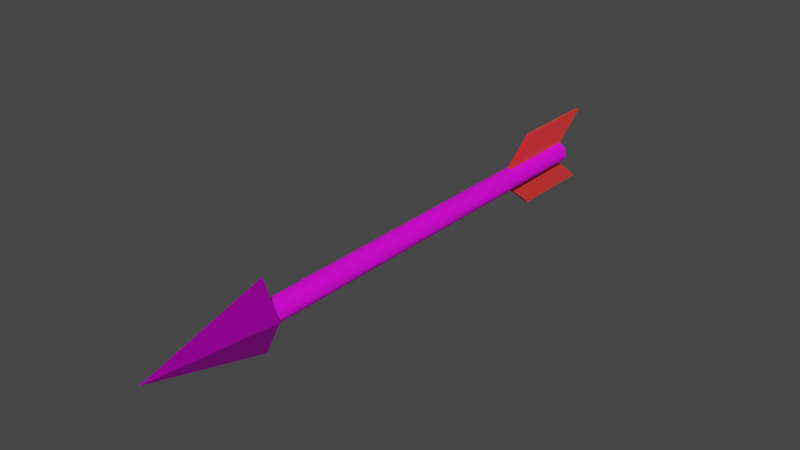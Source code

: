 # Source: Arrow_v3_Textured.blend  (saved by Blender 2.93.21; exported with 4.5.12 LTS)
import bpy
from mathutils import Matrix  # noqa: F401  (used for matrix-valued properties, if any)

bpy.ops.wm.read_factory_settings(use_empty=True)
scene = bpy.context.scene
scene.name = 'Scene'

# ---- collections
col_collection = bpy.data.collections.new('Collection'); scene.collection.children.link(col_collection)

# ---- images (referenced by path relative to the original .blend; pixels are not part of the script)
import os
ASSET_DIR = os.environ.get("B2B_ASSET_DIR", "")  # directory of the original .blend (textures are referenced by path, not embedded)
HERE = os.path.dirname(os.path.abspath(__file__))  # packed textures are extracted next to this script under _unpacked/

def load_image(name, relpath, width, height, colorspace="sRGB"):
    """Load a texture the original file referenced (path relative to the .blend, or extracted next to this script)."""
    p = next((c for c in (os.path.join(HERE, relpath), os.path.join(ASSET_DIR, relpath)) if relpath and os.path.exists(c)), "")
    if p:
        img = bpy.data.images.load(p, check_existing=True)
        img.name = name
    else:  # same state as the original file: an image datablock whose file is absent (Cycles renders it pink)
        img = bpy.data.images.new(name, width, height)
        img.source = "FILE"
        img.filepath = "//" + (relpath or name)
    img.colorspace_settings.name = colorspace
    return img
img_wood_test_2_png_001 = load_image('wood_test_2.png.001', 'wood_test_2.png', 1024, 1024, 'sRGB')
img_metal_test_png_001 = load_image('metal_test.png.001', 'metal_test.png', 1024, 1024, 'sRGB')

# ---- materials (node trees are filled in below, after node groups)
mat_wood = bpy.data.materials.new('Wood')
mat_wood.use_backface_culling = True
mat_wood.use_transparent_shadow = False
mat_metal = bpy.data.materials.new('Metal')
mat_metal.use_backface_culling = True
mat_metal.use_transparent_shadow = False
mat_tail = bpy.data.materials.new('Tail')
mat_tail.use_backface_culling = True
mat_tail.use_transparent_shadow = False

# ---- material node trees
mat_wood.use_nodes = True; mat_wood.node_tree.nodes.clear()
_N = mat_wood.node_tree.nodes; _L = mat_wood.node_tree.links
n0 = _N.new('ShaderNodeOutputMaterial'); n0.name = 'Material Output'; n0.location = (300, 300)
n1 = _N.new('ShaderNodeTexImage'); n1.name = 'Image Texture'; n1.location = (-351, 92)
n1.image = img_wood_test_2_png_001
n1.projection = 'SPHERE'
n2 = _N.new('ShaderNodeBsdfPrincipled'); n2.name = 'Principled BSDF'; n2.location = (10, 300)
n2.distribution = 'GGX'
n2.subsurface_method = 'BURLEY'
n2.inputs[2].default_value = 0.8193
n2.inputs[3].default_value = 1.45
n2.inputs[13].default_value = 0.2143
n2.inputs[27].default_value = (0.0, 0.0, 0.0, 1.0)
n2.inputs[28].default_value = 1.0
_L.new(n2.outputs[0], n0.inputs[0])
_L.new(n1.outputs[0], n2.inputs[0])
n0.is_active_output = True
mat_metal.use_nodes = True; mat_metal.node_tree.nodes.clear()
_N = mat_metal.node_tree.nodes; _L = mat_metal.node_tree.links
n0 = _N.new('ShaderNodeOutputMaterial'); n0.name = 'Material Output'; n0.location = (300, 300)
n1 = _N.new('ShaderNodeTexImage'); n1.name = 'Image Texture'; n1.location = (-380, 152)
n1.image = img_metal_test_png_001
n2 = _N.new('ShaderNodeBsdfPrincipled'); n2.name = 'Principled BSDF'; n2.location = (-2, 300)
n2.distribution = 'GGX'
n2.subsurface_method = 'BURLEY'
n2.inputs[1].default_value = 0.8571
n2.inputs[2].default_value = 0.458
n2.inputs[3].default_value = 1.45
n2.inputs[13].default_value = 0.7143
n2.inputs[27].default_value = (0.0, 0.0, 0.0, 1.0)
_L.new(n2.outputs[0], n0.inputs[0])
_L.new(n1.outputs[0], n2.inputs[0])
n0.is_active_output = True
mat_tail.use_nodes = True; mat_tail.node_tree.nodes.clear()
_N = mat_tail.node_tree.nodes; _L = mat_tail.node_tree.links
n0 = _N.new('ShaderNodeOutputMaterial'); n0.name = 'Material Output'; n0.location = (300, 300)
n1 = _N.new('ShaderNodeBsdfPrincipled'); n1.name = 'Principled BSDF'; n1.location = (10, 300)
n1.distribution = 'GGX'
n1.subsurface_method = 'BURLEY'
n1.inputs[0].default_value = (1.0, 0.000481, 0.0, 1.0)
n1.inputs[2].default_value = 0.7647
n1.inputs[3].default_value = 1.45
n1.inputs[13].default_value = 0.6723
n1.inputs[24].default_value = 0.1303
n1.inputs[27].default_value = (0.0, 0.0, 0.0, 1.0)
n1.inputs[28].default_value = 1.0
_L.new(n1.outputs[0], n0.inputs[0])
n0.is_active_output = True

# ---- world
world_world = bpy.data.worlds.new('World'); scene.world = world_world
world_world.use_nodes = True; world_world.node_tree.nodes.clear()
_N = world_world.node_tree.nodes; _L = world_world.node_tree.links
n0 = _N.new('ShaderNodeOutputWorld'); n0.name = 'World Output'; n0.location = (300, 300)
n1 = _N.new('ShaderNodeBackground'); n1.name = 'Background'; n1.location = (10, 300)
n1.inputs[0].default_value = (0.05088, 0.05088, 0.05088, 1.0)
_L.new(n1.outputs[0], n0.inputs[0])
n0.is_active_output = True
world_world.color = (0.05088, 0.05088, 0.05088)
world_world.use_sun_shadow = False
world_world.sun_shadow_jitter_overblur = 0.0

# ---- meshes
me_cylinder = bpy.data.meshes.new('Cylinder')
me_cylinder.from_pydata([(0.1655, -2.583, 0.0338), (0.1597, 3.724, -0.03084), (0.09112, 3.724, -0.1335), (0.001486, 3.724, -0.1607), (-0.1126, 3.724, -0.1134), (-0.1327, 3.724, -0.089), (-0.1567, 3.724, -0.03084), (-0.06025, 3.724, 0.1497), (-0.02999, 3.724, 0.1589), (0.03296, 3.724, 0.1589), (0.06323, 3.724, 0.1497), (0.09112, 3.724, 0.1348), (0.1156, 3.724, 0.1147), (0.1356, 3.724, 0.09027), (0.1505, 3.724, 0.06238), (0.1597, 3.724, 0.03211), (0.7071, -0.7071, 1.0), (0.8315, -0.5556, 1.0), (0.9239, -0.3827, 1.0), (0.9808, -0.1951, 1.0), (1.0, -4.371e-08, 1.0), (0.9808, 0.1951, 1.0), (0.9239, 0.3827, 1.0), (0.8315, 0.5556, 1.0), (0.7071, 0.7071, 1.0), (0.5556, 0.8315, 1.0), (0.3827, 0.9239, 1.0), (0.1951, 0.9808, 1.0), (-0.3827, 0.9239, 1.0), (-0.5556, 0.8315, 1.0), (-0.9239, -0.3827, 1.0), (-0.8315, -0.5556, 1.0), (-0.7071, -0.7071, 1.0), (-0.5556, -0.8315, 1.0), (-0.3827, -0.9239, 1.0), (-0.1951, -0.9808, 1.0), (-0.7071, 0.7071, 1.0), (-0.8315, 0.5556, 1.0), (-0.9239, 0.3827, 1.0), (-0.9808, 0.1951, 1.0), (0.1951, -0.9808, 1.0), (0.3827, -0.9239, 1.0), (0.5556, -0.8315, 1.0), (-1.0, 1.192e-08, 1.0), (-0.9808, -0.1951, 1.0), (-0.1951, 0.9808, 1.0), (0.1505, -2.543, -0.06058), (0.1356, -2.543, -0.08847), (0.1156, -2.543, -0.1129), (0.09112, -2.543, -0.133), (0.06323, -2.543, -0.1479), (0.03296, -2.543, -0.1571), (0.001487, -2.543, -0.1602), (-0.02999, -2.543, -0.1571), (-0.1327, -2.543, -0.08847), (-0.1476, -2.543, -0.06058), (-0.1567, -2.543, -0.03031), (-0.1567, -2.543, 0.03264), (-0.1327, -2.543, 0.0908), (-0.02999, -2.543, 0.1594), (0.09112, -2.543, 0.1353), (0.1156, -2.543, 0.1152), (0.1356, -2.543, 0.0908), (0.1505, -2.543, 0.0629), (0.1597, -2.543, 0.03264), (0.1406, -2.583, 0.0941), (0.1198, -2.583, 0.1194), (0.09442, -2.583, 0.1402), (0.03412, -2.583, 0.1652), (-0.06253, -2.583, 0.1557), (-0.1376, -2.583, 0.0941), (-0.1626, -2.583, 0.0338), (-0.1531, -2.583, -0.06285), (-0.1376, -2.583, -0.09176), (-0.03115, -2.583, -0.1629), (0.001487, -2.583, -0.1661), (0.03412, -2.583, -0.1629), (0.09442, -2.583, -0.1379), (0.1198, -2.583, -0.1171), (0.1406, -2.583, -0.09176), (0.1655, -2.542, -0.03147), (0.156, -2.542, -0.06285), (0.09442, -2.542, -0.1379), (0.0655, -2.542, -0.1534), (0.001487, -2.542, -0.1661), (-0.09144, -2.542, -0.1379), (-0.1376, -2.542, -0.09177), (-0.1626, -2.542, -0.03147), (-0.1626, -2.542, 0.0338), (-0.1531, -2.542, 0.06518), (-0.09144, -2.542, 0.1402), (-0.06253, -2.542, 0.1557), (0.09442, -2.542, 0.1402), (0.1198, -2.542, 0.1194), (0.1406, -2.542, 0.09409), (0.156, -2.542, 0.06518), (0.001347, -2.586, -0.5238), (0.09112, 2.415, -0.1334), (0.03296, 2.415, -0.1575), (0.001487, 2.415, -0.1606), (-0.1126, 2.415, -0.1133), (-0.1327, 2.415, -0.08885), (-0.1476, 2.415, -0.06096), (-0.1327, 2.415, 0.09042), (-0.1126, 2.415, 0.1149), (-0.06025, 2.415, 0.1498), (-0.02999, 2.415, 0.159), (0.001487, 2.415, 0.1621), (0.03296, 2.415, 0.159), (0.06323, 2.415, 0.1498), (0.09112, 2.415, 0.1349), (0.1156, 2.415, 0.1149), (0.1628, 3.724, 0.0006369), (0.1655, -2.583, -0.03147), (0.001486, 3.724, 0.162), (-0.08815, 3.724, 0.1348), (-0.1126, 3.724, 0.1147), (-0.1327, 3.724, 0.09027), (-0.1476, 3.724, 0.06238), (-0.1567, 3.724, 0.03211), (-0.1598, 3.724, 0.0006369), (-0.1476, 3.724, -0.0611), (-0.08815, 3.724, -0.1335), (-0.06025, 3.724, -0.1484), (-0.02999, 3.724, -0.1576), (0.03296, 3.724, -0.1576), (0.06323, 3.724, -0.1484), (0.1156, 3.724, -0.1134), (0.1356, 3.724, -0.089), (0.1505, 3.724, -0.0611), (0.2526, -2.584, 0.001202), (-0.7071, -0.7071, 1.0), (-0.8315, -0.5556, 1.0), (-0.9239, -0.3827, 1.0), (-0.9808, -0.1951, 1.0), (-1.0, -4.371e-08, 1.0), (-0.9808, 0.1951, 1.0), (-0.9239, 0.3827, 1.0), (-0.8315, 0.5556, 1.0), (-0.7071, 0.7071, 1.0), (-0.5556, 0.8315, 1.0), (-0.3827, 0.9239, 1.0), (-0.1951, 0.9808, 1.0), (0.0, 1.0, 1.0), (0.3827, 0.9239, 1.0), (0.5556, 0.8315, 1.0), (0.9239, -0.3827, 1.0), (0.8315, -0.5556, 1.0), (0.7071, -0.7071, 1.0), (0.5556, -0.8315, 1.0), (0.3827, -0.9239, 1.0), (0.1951, -0.9808, 1.0), (0.7071, 0.7071, 1.0), (0.8315, 0.5556, 1.0), (0.9239, 0.3827, 1.0), (0.9808, 0.1951, 1.0), (0.0, -1.0, 1.0), (-0.1951, -0.9808, 1.0), (-0.3827, -0.9239, 1.0), (-0.5556, -0.8315, 1.0), (1.0, 1.192e-08, 1.0), (0.9808, -0.1951, 1.0), (0.1951, 0.9808, 1.0), (0.06323, -2.543, 0.1502), (0.03296, -2.543, 0.1594), (0.001487, -2.543, 0.1625), (-0.06025, -2.543, 0.1502), (-0.08815, -2.543, 0.1353), (-0.1126, -2.543, 0.1152), (-0.1476, -2.543, 0.0629), (-0.1598, -2.543, 0.001163), (-0.1126, -2.543, -0.1129), (-0.08815, -2.543, -0.133), (-0.06025, -2.543, -0.1479), (0.1597, -2.543, -0.03031), (0.1628, -2.543, 0.001163), (0.156, -2.583, -0.06285), (0.0655, -2.583, -0.1534), (-0.06253, -2.583, -0.1534), (-0.09144, -2.583, -0.1379), (-0.1168, -2.583, -0.1171), (-0.1626, -2.583, -0.03147), (-0.1658, -2.583, 0.001167), (-0.1531, -2.583, 0.06518), (-0.1168, -2.583, 0.1194), (-0.09144, -2.583, 0.1402), (-0.03115, -2.583, 0.1652), (0.001487, -2.583, 0.1684), (0.0655, -2.583, 0.1557), (0.156, -2.583, 0.06518), (0.1688, -2.583, 0.001167), (0.1655, -2.542, 0.0338), (0.0655, -2.542, 0.1557), (0.03412, -2.542, 0.1652), (0.001487, -2.542, 0.1684), (-0.03115, -2.542, 0.1652), (-0.1168, -2.542, 0.1194), (-0.1376, -2.542, 0.09409), (-0.1658, -2.542, 0.001162), (-0.1531, -2.542, -0.06285), (-0.1168, -2.542, -0.1171), (-0.06253, -2.542, -0.1534), (-0.03115, -2.542, -0.1629), (0.03412, -2.542, -0.1629), (0.1198, -2.542, -0.1171), (0.1406, -2.542, -0.09177), (0.1688, -2.542, 0.001162), (-0.2488, -2.584, 0.001202), (0.001347, -2.585, 0.5262), (0.001346, -4.429, 0.001494), (0.1597, 2.415, 0.03226), (0.1505, 2.415, 0.06252), (0.1356, 2.415, 0.09042), (-0.08815, 2.415, 0.1349), (-0.1476, 2.415, 0.06252), (-0.1567, 2.415, 0.03226), (-0.1598, 2.415, 0.0007835), (-0.1567, 2.415, -0.03069), (-0.08815, 2.415, -0.1334), (-0.06025, 2.415, -0.1483), (-0.02999, 2.415, -0.1575), (0.06323, 2.415, -0.1483), (0.1156, 2.415, -0.1133), (0.1356, 2.415, -0.08885), (0.1505, 2.415, -0.06096), (0.1597, 2.415, -0.03069), (0.1628, 2.415, 0.0007835), (0.001486, 4.224, 0.562), (0.03296, 2.915, 0.559), (0.001487, 2.915, 0.5621), (-0.02999, 2.915, 0.559), (0.03296, 4.224, 0.5589), (-0.02999, 4.224, 0.5589), (0.001486, 4.224, -0.5607), (0.03296, 2.915, -0.5575), (0.001487, 2.915, -0.5606), (-0.02999, 4.224, -0.5576), (0.03296, 4.224, -0.5576), (-0.02999, 2.915, -0.5575)], [(22, 23), (23, 24), (17, 18), (24, 25), (18, 19), (25, 26), (26, 27), (41, 42), (19, 20), (27, 143), (20, 21), (42, 16), (21, 22), (16, 17), (36, 37), (30, 31), (31, 32), (32, 33), (33, 34), (34, 35), (37, 38), (38, 39), (39, 43), (43, 44), (35, 156), (156, 40), (40, 41), (44, 30), (143, 45), (45, 28), (28, 29), (29, 36), (137, 138), (138, 139), (132, 133), (139, 140), (133, 134), (140, 141), (141, 142), (158, 159), (134, 135), (142, 143), (135, 136), (159, 131), (136, 137), (131, 132), (152, 153), (146, 147), (147, 148), (148, 149), (149, 150), (150, 151), (153, 154), (154, 155), (155, 160), (160, 161), (151, 156), (156, 157), (157, 158), (161, 146), (143, 162), (162, 144), (144, 145), (145, 152)], [(199, 72, 181, 87), (194, 187, 68, 193), (83, 177, 76, 203), (93, 66, 65, 94), (84, 75, 74, 202), (204, 78, 77, 82), (206, 190, 113, 80), (112, 1, 129, 128, 127, 2, 126, 125, 3, 124, 123, 122, 4, 5, 121, 6, 120, 119, 118, 117, 116, 115, 7, 8, 114, 9, 10, 11, 12, 13, 14, 15), (192, 188, 67, 92), (89, 183, 70, 197), (201, 178, 179, 85), (95, 189, 0, 191), (81, 176, 79, 205), (198, 182, 71, 88), (91, 69, 186, 195), (103, 58, 168, 104), (98, 51, 52, 99), (220, 53, 173, 219), (110, 60, 61, 111), (106, 59, 165, 107), (225, 174, 46, 224), (212, 62, 63, 211), (101, 54, 55, 102), (223, 47, 48, 222), (217, 56, 170, 216), (210, 64, 175, 226), (97, 49, 50, 221), (215, 57, 169, 214), (100, 171, 54, 101), (224, 46, 47, 223), (111, 61, 62, 212), (214, 169, 58, 103), (109, 163, 60, 110), (99, 52, 53, 220), (216, 170, 57, 215), (221, 50, 51, 98), (102, 55, 56, 217), (105, 166, 59, 106), (222, 48, 49, 97), (211, 63, 64, 210), (63, 62, 94, 95), (58, 169, 89, 197), (171, 172, 85, 200), (172, 173, 201, 85), (46, 174, 80, 81), (62, 61, 93, 94), (165, 59, 195, 194), (47, 46, 81, 205), (64, 63, 95, 191), (61, 60, 92, 93), (167, 168, 196, 90), (49, 48, 204, 82), (173, 53, 202, 201), (54, 171, 200, 86), (59, 166, 91, 195), (166, 167, 90, 91), (56, 55, 199, 87), (52, 51, 203, 84), (169, 57, 88, 89), (51, 50, 83, 203), (168, 58, 197, 196), (50, 49, 82, 83), (175, 64, 191, 206), (57, 170, 198, 88), (170, 56, 87, 198), (53, 52, 84, 202), (48, 47, 205, 204), (60, 163, 192, 92), (55, 54, 86, 199), (174, 175, 206, 80), (196, 184, 185, 90), (200, 180, 73, 86), (193, 68, 188, 192), (88, 71, 183, 89), (82, 77, 177, 83), (191, 0, 190, 206), (87, 181, 182, 198), (205, 79, 78, 204), (86, 73, 72, 199), (94, 65, 189, 95), (85, 179, 180, 200), (80, 113, 176, 81), (92, 67, 66, 93), (202, 74, 178, 201), (90, 185, 69, 91), (203, 76, 75, 84), (197, 70, 184, 196), (96, 209, 207), (96, 130, 209), (96, 207, 130), (14, 211, 210, 15), (127, 222, 97, 2), (7, 105, 106, 8), (121, 102, 217, 6), (231, 227, 229, 228), (10, 109, 110, 11), (112, 226, 225, 1), (12, 111, 212, 13), (4, 100, 101, 5), (9, 108, 109, 10), (2, 97, 221, 126), (15, 210, 226, 112), (6, 217, 216, 120), (5, 101, 102, 121), (13, 212, 211, 14), (122, 218, 100, 4), (1, 225, 224, 129), (11, 110, 111, 12), (115, 213, 105, 7), (8, 106, 230, 232), (194, 195, 186, 187), (108, 107, 165, 164), (218, 219, 173, 172), (213, 104, 168, 167), (225, 226, 175, 174), (100, 218, 172, 171), (105, 213, 167, 166), (109, 108, 164, 163), (165, 194, 193, 164), (164, 193, 192, 163), (208, 207, 209), (208, 209, 130), (208, 130, 207), (123, 124, 220, 219), (118, 119, 215, 214), (127, 128, 223, 222), (116, 117, 103, 104), (125, 126, 221, 98), (119, 120, 216, 215), (117, 118, 214, 103), (128, 129, 224, 223), (115, 116, 104, 213), (122, 123, 219, 218), (108, 9, 231, 228), (106, 107, 229, 230), (107, 108, 228, 229), (114, 8, 232, 227), (98, 99, 235, 234), (3, 125, 237, 233), (9, 114, 227, 231), (232, 230, 229, 227), (235, 233, 237, 234), (236, 233, 235, 238), (125, 98, 234, 237), (99, 220, 238, 235), (124, 3, 233, 236), (220, 124, 236, 238)])
me_cylinder.polygons.foreach_set('material_index', [1, 1, 1, 1, 1, 1, 1, 0, 1, 1, 1, 1, 1, 1, 1, 0, 0, 0, 0, 0, 0, 0, 0, 0, 0, 0, 0, 0, 0, 0, 0, 0, 0, 0, 0, 0, 0, 0, 0, 0, 1, 1, 1, 1, 1, 1, 1, 1, 1, 1, 1, 1, 1, 1, 1, 1, 1, 1, 1, 1, 1, 1, 1, 1, 1, 1, 1, 1, 1, 1, 1, 1, 1, 1, 1, 1, 1, 1, 1, 1, 1, 1, 1, 1, 1, 1, 1, 1, 1, 1, 0, 0, 0, 0, 2, 0, 0, 0, 0, 0, 0, 0, 0, 0, 0, 0, 0, 0, 0, 2, 1, 0, 0, 0, 0, 0, 0, 0, 1, 1, 1, 1, 1, 0, 0, 0, 0, 0, 0, 0, 0, 0, 0, 2, 2, 2, 2, 2, 2, 2, 2, 2, 2, 2, 2, 2, 2])
_uv = me_cylinder.uv_layers.new(name='UVMap')
_uv.uv.foreach_set('vector', [0.5625, 0.9836, 0.5625, 0.9885, 0.5312, 0.9885, 0.5312, 0.9836, 0.25, 0.9836, 0.25, 0.9885, 0.2188, 0.9885, 0.2188, 0.9836, 0.8125, 0.9836, 0.8125, 0.9885, 0.7812, 0.9885, 0.7812, 0.9836, 0.125, 0.9836, 0.125, 0.9885, 0.09375, 0.9885, 0.09375, 0.9836, 0.75, 0.9836, 0.75, 0.9885, 0.7188, 0.9885, 0.7188, 0.9836, 0.875, 0.9836, 0.875, 0.9885, 0.8438, 0.9885, 0.8438, 0.9836, 1.0, 0.9836, 1.0, 0.9885, 0.9688, 0.9885, 0.9688, 0.9836, 0.75, 0.49, 0.7968, 0.4854, 0.8418, 0.4717, 0.8833, 0.4496, 0.9197, 0.4197, 0.9496, 0.3833, 0.9717, 0.3418, 0.9854, 0.2968, 0.99, 0.25, 0.9854, 0.2032, 0.9717, 0.1582, 0.9496, 0.1167, 0.9197, 0.08029, 0.8833, 0.05045, 0.8418, 0.02827, 0.7968, 0.01461, 0.75, 0.01, 0.7032, 0.01461, 0.6582, 0.02827, 0.6167, 0.05045, 0.5803, 0.08029, 0.5504, 0.1167, 0.5283, 0.1582, 0.5146, 0.2032, 0.51, 0.25, 0.5146, 0.2968, 0.5283, 0.3418, 0.5504, 0.3833, 0.5803, 0.4197, 0.6167, 0.4496, 0.6582, 0.4717, 0.7032, 0.4854, 0.1875, 0.9836, 0.1875, 0.9885, 0.1562, 0.9885, 0.1562, 0.9836, 0.4375, 0.9836, 0.4375, 0.9885, 0.4063, 0.9885, 0.4063, 0.9836, 0.6875, 0.9836, 0.6875, 0.9885, 0.6562, 0.9885, 0.6563, 0.9836, 0.0625, 0.9836, 0.0625, 0.9885, 0.03125, 0.9885, 0.03125, 0.9836, 0.9375, 0.9836, 0.9375, 0.9885, 0.9062, 0.9885, 0.9062, 0.9836, 0.5, 0.9836, 0.5, 0.9885, 0.4688, 0.9885, 0.4688, 0.9836, 0.3125, 0.9836, 0.3125, 0.9885, 0.2812, 0.9885, 0.2812, 0.9836, 0.4062, 0.6348, 0.4063, 0.9836, 0.375, 0.9836, 0.375, 0.6348, 0.7812, 0.6348, 0.7812, 0.9836, 0.75, 0.9836, 0.75, 0.6348, 0.7188, 0.6348, 0.7188, 0.9836, 0.6875, 0.9836, 0.6875, 0.6348, 0.1562, 0.6348, 0.1562, 0.9836, 0.125, 0.9836, 0.125, 0.6348, 0.2812, 0.6348, 0.2812, 0.9836, 0.25, 0.9836, 0.25, 0.6348, 0.9688, 0.6348, 0.9688, 0.9836, 0.9375, 0.9836, 0.9375, 0.6348, 0.09375, 0.6348, 0.09375, 0.9836, 0.0625, 0.9836, 0.0625, 0.6348, 0.5938, 0.6348, 0.5938, 0.9836, 0.5625, 0.9836, 0.5625, 0.6348, 0.9062, 0.6348, 0.9062, 0.9836, 0.875, 0.9836, 0.875, 0.6348, 0.5312, 0.6348, 0.5312, 0.9836, 0.5, 0.9836, 0.5, 0.6348, 0.03125, 0.6348, 0.03125, 0.9836, 0.0, 0.9836, 0.0, 0.6348, 0.8438, 0.6348, 0.8438, 0.9836, 0.8125, 0.9836, 0.8125, 0.6348, 0.4688, 0.6348, 0.4688, 0.9836, 0.4375, 0.9836, 0.4375, 0.6348, 0.625, 0.6348, 0.625, 0.9836, 0.5938, 0.9836, 0.5938, 0.6348, 0.9375, 0.6348, 0.9375, 0.9836, 0.9062, 0.9836, 0.9062, 0.6348, 0.125, 0.6348, 0.125, 0.9836, 0.09375, 0.9836, 0.09375, 0.6348, 0.4375, 0.6348, 0.4375, 0.9836, 0.4063, 0.9836, 0.4062, 0.6348, 0.1875, 0.6348, 0.1875, 0.9836, 0.1562, 0.9836, 0.1562, 0.6348, 0.75, 0.6348, 0.75, 0.9836, 0.7188, 0.9836, 0.7188, 0.6348, 0.5, 0.6348, 0.5, 0.9836, 0.4688, 0.9836, 0.4688, 0.6348, 0.8125, 0.6348, 0.8125, 0.9836, 0.7812, 0.9836, 0.7812, 0.6348, 0.5625, 0.6348, 0.5625, 0.9836, 0.5312, 0.9836, 0.5312, 0.6348, 0.3125, 0.6348, 0.3125, 0.9836, 0.2812, 0.9836, 0.2812, 0.6348, 0.875, 0.6348, 0.875, 0.9836, 0.8438, 0.9836, 0.8438, 0.6348, 0.0625, 0.6348, 0.0625, 0.9836, 0.03125, 0.9836, 0.03125, 0.6348, 0.0625, 0.9836, 0.09375, 0.9836, 0.09375, 0.9836, 0.0625, 0.9836, 0.4063, 0.9836, 0.4375, 0.9836, 0.4375, 0.9836, 0.4063, 0.9836, 0.625, 0.9836, 0.6563, 0.9836, 0.6563, 0.9836, 0.625, 0.9836, 0.6563, 0.9836, 0.6875, 0.9836, 0.6875, 0.9836, 0.6563, 0.9836, 0.9375, 0.9836, 0.9688, 0.9836, 0.9688, 0.9836, 0.9375, 0.9836, 0.09375, 0.9836, 0.125, 0.9836, 0.125, 0.9836, 0.09375, 0.9836, 0.25, 0.9836, 0.2812, 0.9836, 0.2812, 0.9836, 0.25, 0.9836, 0.9062, 0.9836, 0.9375, 0.9836, 0.9375, 0.9836, 0.9062, 0.9836, 0.03125, 0.9836, 0.0625, 0.9836, 0.0625, 0.9836, 0.03125, 0.9836, 0.125, 0.9836, 0.1562, 0.9836, 0.1562, 0.9836, 0.125, 0.9836, 0.3438, 0.9836, 0.375, 0.9836, 0.375, 0.9836, 0.3438, 0.9836, 0.8438, 0.9836, 0.875, 0.9836, 0.875, 0.9836, 0.8438, 0.9836, 0.6875, 0.9836, 0.7188, 0.9836, 0.7188, 0.9836, 0.6875, 0.9836, 0.5938, 0.9836, 0.625, 0.9836, 0.625, 0.9836, 0.5938, 0.9836, 0.2812, 0.9836, 0.3125, 0.9836, 0.3125, 0.9836, 0.2812, 0.9836, 0.3125, 0.9836, 0.3438, 0.9836, 0.3438, 0.9836, 0.3125, 0.9836, 0.5312, 0.9836, 0.5625, 0.9836, 0.5625, 0.9836, 0.5312, 0.9836, 0.75, 0.9836, 0.7812, 0.9836, 0.7812, 0.9836, 0.75, 0.9836, 0.4375, 0.9836, 0.4688, 0.9836, 0.4688, 0.9836, 0.4375, 0.9836, 0.7812, 0.9836, 0.8125, 0.9836, 0.8125, 0.9836, 0.7812, 0.9836, 0.375, 0.9836, 0.4063, 0.9836, 0.4063, 0.9836, 0.375, 0.9836, 0.8125, 0.9836, 0.8438, 0.9836, 0.8438, 0.9836, 0.8125, 0.9836, 0.0, 0.9836, 0.03125, 0.9836, 0.03125, 0.9836, 0.0, 0.9836, 0.4688, 0.9836, 0.5, 0.9836, 0.5, 0.9836, 0.4688, 0.9836, 0.5, 0.9836, 0.5312, 0.9836, 0.5312, 0.9836, 0.5, 0.9836, 0.7188, 0.9836, 0.75, 0.9836, 0.75, 0.9836, 0.7188, 0.9836, 0.875, 0.9836, 0.9062, 0.9836, 0.9062, 0.9836, 0.875, 0.9836, 0.1562, 0.9836, 0.1875, 0.9836, 0.1875, 0.9836, 0.1562, 0.9836, 0.5625, 0.9836, 0.5938, 0.9836, 0.5938, 0.9836, 0.5625, 0.9836, 0.9688, 0.9836, 1.0, 0.9836, 1.0, 0.9836, 0.9688, 0.9836, 0.375, 0.9836, 0.375, 0.9885, 0.3438, 0.9885, 0.3438, 0.9836, 0.625, 0.9836, 0.625, 0.9885, 0.5938, 0.9885, 0.5938, 0.9836, 0.2188, 0.9836, 0.2188, 0.9885, 0.1875, 0.9885, 0.1875, 0.9836, 0.4688, 0.9836, 0.4688, 0.9885, 0.4375, 0.9885, 0.4375, 0.9836, 0.8438, 0.9836, 0.8438, 0.9885, 0.8125, 0.9885, 0.8125, 0.9836, 0.03125, 0.9836, 0.03125, 0.9885, 0.0, 0.9885, 0.0, 0.9836, 0.5312, 0.9836, 0.5312, 0.9885, 0.5, 0.9885, 0.5, 0.9836, 0.9062, 0.9836, 0.9062, 0.9885, 0.875, 0.9885, 0.875, 0.9836, 0.5938, 0.9836, 0.5938, 0.9885, 0.5625, 0.9885, 0.5625, 0.9836, 0.09375, 0.9836, 0.09375, 0.9885, 0.0625, 0.9885, 0.0625, 0.9836, 0.6563, 0.9836, 0.6562, 0.9885, 0.625, 0.9885, 0.625, 0.9836, 0.9688, 0.9836, 0.9688, 0.9885, 0.9375, 0.9885, 0.9375, 0.9836, 0.1562, 0.9836, 0.1562, 0.9885, 0.125, 0.9885, 0.125, 0.9836, 0.7188, 0.9836, 0.7188, 0.9885, 0.6875, 0.9885, 0.6875, 0.9836, 0.3438, 0.9836, 0.3438, 0.9885, 0.3125, 0.9885, 0.3125, 0.9836, 0.7812, 0.9836, 0.7812, 0.9885, 0.75, 0.9885, 0.75, 0.9836, 0.4063, 0.9836, 0.4063, 0.9885, 0.375, 0.9885, 0.375, 0.9836, 0.0, 0.0, 0.0, 0.0, 0.0, 0.0, 0.0, 0.0, 0.0, 0.0, 0.0, 0.0, 0.0, 0.0, 0.0, 0.0, 0.0, 0.0, 0.0625, 0.5, 0.0625, 0.6348, 0.03125, 0.6348, 0.03125, 0.5, 0.875, 0.5, 0.875, 0.6348, 0.8438, 0.6348, 0.8438, 0.5, 0.3125, 0.5, 0.3125, 0.6348, 0.2812, 0.6348, 0.2812, 0.5, 0.5625, 0.5, 0.5625, 0.6348, 0.5312, 0.6348, 0.5312, 0.5, 0.5146, 0.2968, 0.51, 0.25, 0.25, 0.6348, 0.7812, 0.6348, 0.1875, 0.5, 0.1875, 0.6348, 0.1562, 0.6348, 0.1562, 0.5, 1.0, 0.5, 1.0, 0.6348, 0.9688, 0.6348, 0.9688, 0.5, 0.125, 0.5, 0.125, 0.6348, 0.09375, 0.6348, 0.09375, 0.5, 0.625, 0.5, 0.625, 0.6348, 0.5938, 0.6348, 0.5938, 0.5, 0.2188, 0.5, 0.2188, 0.6348, 0.1875, 0.6348, 0.1875, 0.5, 0.8438, 0.5, 0.8438, 0.6348, 0.8125, 0.6348, 0.8125, 0.5, 0.03125, 0.5, 0.03125, 0.6348, 0.0, 0.6348, 0.0, 0.5, 0.5312, 0.5, 0.5312, 0.6348, 0.5, 0.6348, 0.5, 0.5, 0.5938, 0.5, 0.5938, 0.6348, 0.5625, 0.6348, 0.5625, 0.5, 0.09375, 0.5, 0.09375, 0.6348, 0.0625, 0.6348, 0.0625, 0.5, 0.6562, 0.5, 0.6562, 0.6348, 0.625, 0.6348, 0.625, 0.5, 0.9688, 0.5, 0.9688, 0.6348, 0.9375, 0.6348, 0.9375, 0.5, 0.1562, 0.5, 0.1562, 0.6348, 0.125, 0.6348, 0.125, 0.5, 0.3438, 0.5, 0.3438, 0.6348, 0.3125, 0.6348, 0.3125, 0.5, 0.2812, 0.5, 0.2812, 0.6348, 0.2812, 0.6348, 0.2812, 0.5, 0.75, 0.9836, 0.7188, 0.9836, 0.7188, 0.9885, 0.75, 0.9885, 0.7812, 0.6348, 0.75, 0.6348, 0.75, 0.9836, 0.7812, 0.9836, 0.3438, 0.6348, 0.3125, 0.6348, 0.3125, 0.9836, 0.3438, 0.9836, 0.6562, 0.6348, 0.625, 0.6348, 0.625, 0.9836, 0.6563, 0.9836, 0.03125, 0.6348, 0.0, 0.6348, 0.0, 0.9836, 0.03125, 0.9836, 0.375, 0.6348, 0.3438, 0.6348, 0.3438, 0.9836, 0.375, 0.9836, 0.6875, 0.6348, 0.6562, 0.6348, 0.6563, 0.9836, 0.6875, 0.9836, 0.8125, 0.6348, 0.7812, 0.6348, 0.7812, 0.9836, 0.8125, 0.9836, 0.75, 0.9836, 0.75, 0.9836, 0.7812, 0.9836, 0.7812, 0.9836, 0.7812, 0.9836, 0.7812, 0.9836, 0.8125, 0.9836, 0.8125, 0.9836, 0.0, 0.0, 0.0, 0.0, 0.0, 0.0, 0.0, 0.0, 0.0, 0.0, 0.0, 0.0, 0.0, 0.0, 0.0, 0.0, 0.0, 0.0, 0.3125, 0.5, 0.2812, 0.5, 0.2812, 0.6348, 0.3125, 0.6348, 0.5625, 0.5, 0.5312, 0.5, 0.5312, 0.6348, 0.5625, 0.6348, 0.125, 0.5, 0.09375, 0.5, 0.09375, 0.6348, 0.125, 0.6348, 0.625, 0.5, 0.5938, 0.5, 0.5938, 0.6348, 0.625, 0.6348, 0.2188, 0.5, 0.1875, 0.5, 0.1875, 0.6348, 0.2188, 0.6348, 0.5312, 0.5, 0.5, 0.5, 0.5, 0.6348, 0.5312, 0.6348, 0.5938, 0.5, 0.5625, 0.5, 0.5625, 0.6348, 0.5938, 0.6348, 0.09375, 0.5, 0.0625, 0.5, 0.0625, 0.6348, 0.09375, 0.6348, 0.6562, 0.5, 0.625, 0.5, 0.625, 0.6348, 0.6562, 0.6348, 0.3438, 0.5, 0.3125, 0.5, 0.3125, 0.6348, 0.3438, 0.6348, 0.2188, 0.6348, 0.2188, 0.5, 0.2188, 0.5, 0.2188, 0.6348, 0.2812, 0.6348, 0.25, 0.6348, 0.25, 0.6348, 0.2812, 0.6348, 0.75, 0.6348, 0.7812, 0.6348, 0.7812, 0.6348, 0.75, 0.6348, 0.51, 0.25, 0.5146, 0.2032, 0.5146, 0.2032, 0.51, 0.25, 0.7812, 0.6348, 0.75, 0.6348, 0.75, 0.6348, 0.7812, 0.6348, 0.99, 0.25, 0.9854, 0.2968, 0.9854, 0.2968, 0.99, 0.25, 0.5146, 0.2968, 0.51, 0.25, 0.51, 0.25, 0.5146, 0.2968, 0.5146, 0.2032, 0.2812, 0.6348, 0.25, 0.6348, 0.51, 0.25, 0.75, 0.6348, 0.99, 0.25, 0.9854, 0.2968, 0.2188, 0.6348, 0.9854, 0.2032, 0.99, 0.25, 0.75, 0.6348, 0.7188, 0.6348, 0.2188, 0.5, 0.2188, 0.6348, 0.2188, 0.6348, 0.2188, 0.5, 0.75, 0.6348, 0.7188, 0.6348, 0.7188, 0.6348, 0.75, 0.6348, 0.9854, 0.2032, 0.99, 0.25, 0.99, 0.25, 0.9854, 0.2032, 0.2812, 0.6348, 0.2812, 0.5, 0.2812, 0.5, 0.2812, 0.6348])
me_cylinder.materials.append(mat_wood)
me_cylinder.materials.append(mat_metal)
me_cylinder.materials.append(mat_tail)
me_cylinder.use_remesh_fix_poles = True
me_cylinder.use_remesh_preserve_attributes = False
me_cylinder.update()

# ---- objects
ob_cylinder = bpy.data.objects.new('Cylinder', me_cylinder)

# ---- transforms, parenting, visibility, modifiers, constraints
ob_cylinder.location = (0.0, 0.0, 0.0)

# ---- collection membership
col_collection.objects.link(ob_cylinder)

# ---- scene / render settings (as saved in the file)
scene.frame_start = 1; scene.frame_end = 250; scene.frame_set(1)
scene.render.engine = 'BLENDER_EEVEE_NEXT'
scene.cycles.use_denoising = False
scene.cycles.samples = 128
scene.cycles.sampling_pattern = 'TABULATED_SOBOL'
scene.cycles.use_adaptive_sampling = False
scene.cycles.use_light_tree = False
scene.view_settings.view_transform = 'Filmic'
bpy.context.view_layer.update()

# ---- added for rendering (the .blend has no active camera and no usable light): camera, sun
cam_auto = bpy.data.cameras.new('AutoCamera')
cam_auto.lens = 50.0
cam_auto.sensor_width = 36.0
cam_auto.clip_end = 1000.0
ob_auto_camera = bpy.data.objects.new('AutoCamera', cam_auto)
scene.collection.objects.link(ob_auto_camera)
ob_auto_camera.location = (8.34219, -10.1131, 6.8934)
ob_auto_camera.rotation_euler = (1.09748, -7.21219e-08, 0.694738)
scene.camera = ob_auto_camera
light_auto_sun = bpy.data.lights.new('AutoSun', 'SUN')
light_auto_sun.energy = 3.0
light_auto_sun.angle = 0.0523599
ob_auto_sun = bpy.data.objects.new('AutoSun', light_auto_sun)
scene.collection.objects.link(ob_auto_sun)
ob_auto_sun.rotation_euler = (0.872665, 0.174533, 0.523599)
bpy.context.view_layer.update()
